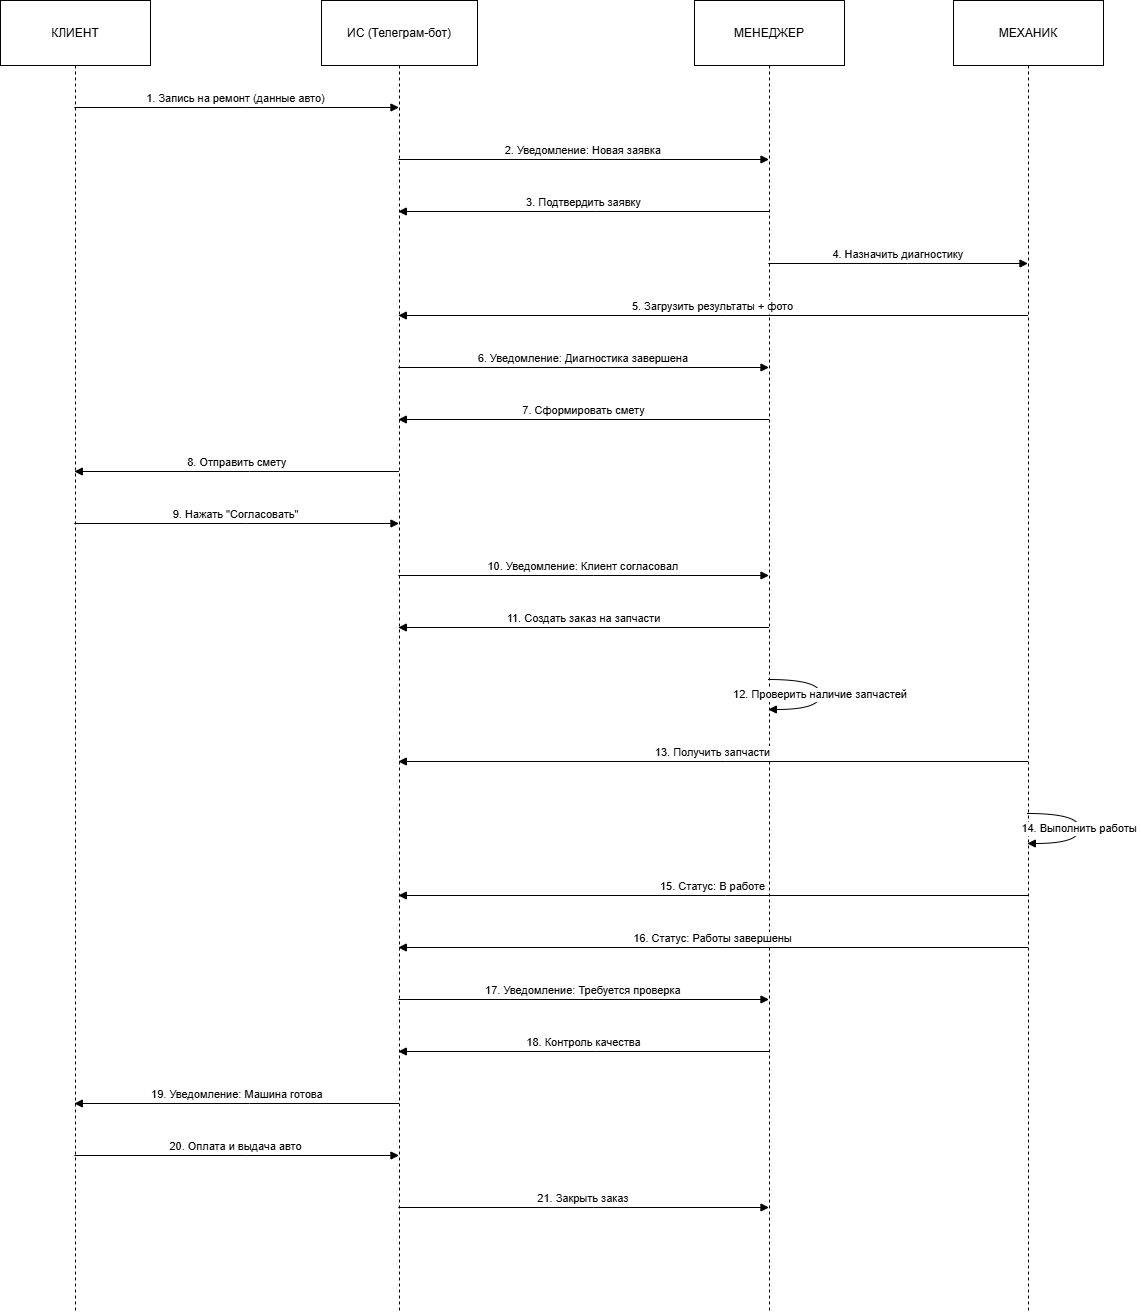

The diagram above was exported from draw.io. Its source (the exported page's mxGraphModel, read from the mxfile embedded in the PNG):
<mxGraphModel dx="2377" dy="1415" grid="1" gridSize="10" guides="1" tooltips="1" connect="1" arrows="1" fold="1" page="1" pageScale="1" pageWidth="827" pageHeight="1169" math="0" shadow="0">
  <root>
    <mxCell id="0" />
    <mxCell id="1" parent="0" />
    <mxCell id="n-k6cOUOkcaTaCq24jTg-1" parent="1" style="shape=umlLifeline;perimeter=lifelinePerimeter;whiteSpace=wrap;container=1;dropTarget=0;collapsible=0;recursiveResize=0;outlineConnect=0;portConstraint=eastwest;newEdgeStyle={&quot;edgeStyle&quot;:&quot;elbowEdgeStyle&quot;,&quot;elbow&quot;:&quot;vertical&quot;,&quot;curved&quot;:0,&quot;rounded&quot;:0};size=65;" value="КЛИЕНТ" vertex="1">
      <mxGeometry height="1312" width="150" x="20" y="20" as="geometry" />
    </mxCell>
    <mxCell id="n-k6cOUOkcaTaCq24jTg-2" parent="1" style="shape=umlLifeline;perimeter=lifelinePerimeter;whiteSpace=wrap;container=1;dropTarget=0;collapsible=0;recursiveResize=0;outlineConnect=0;portConstraint=eastwest;newEdgeStyle={&quot;edgeStyle&quot;:&quot;elbowEdgeStyle&quot;,&quot;elbow&quot;:&quot;vertical&quot;,&quot;curved&quot;:0,&quot;rounded&quot;:0};size=65;" value="ИС (Телеграм-бот)" vertex="1">
      <mxGeometry height="1312" width="156" x="341" y="20" as="geometry" />
    </mxCell>
    <mxCell id="n-k6cOUOkcaTaCq24jTg-3" parent="1" style="shape=umlLifeline;perimeter=lifelinePerimeter;whiteSpace=wrap;container=1;dropTarget=0;collapsible=0;recursiveResize=0;outlineConnect=0;portConstraint=eastwest;newEdgeStyle={&quot;edgeStyle&quot;:&quot;elbowEdgeStyle&quot;,&quot;elbow&quot;:&quot;vertical&quot;,&quot;curved&quot;:0,&quot;rounded&quot;:0};size=65;" value="МЕНЕДЖЕР" vertex="1">
      <mxGeometry height="1312" width="150" x="714" y="20" as="geometry" />
    </mxCell>
    <mxCell id="n-k6cOUOkcaTaCq24jTg-4" parent="1" style="shape=umlLifeline;perimeter=lifelinePerimeter;whiteSpace=wrap;container=1;dropTarget=0;collapsible=0;recursiveResize=0;outlineConnect=0;portConstraint=eastwest;newEdgeStyle={&quot;edgeStyle&quot;:&quot;elbowEdgeStyle&quot;,&quot;elbow&quot;:&quot;vertical&quot;,&quot;curved&quot;:0,&quot;rounded&quot;:0};size=65;" value="МЕХАНИК" vertex="1">
      <mxGeometry height="1312" width="150" x="973" y="20" as="geometry" />
    </mxCell>
    <mxCell id="n-k6cOUOkcaTaCq24jTg-5" edge="1" parent="1" source="n-k6cOUOkcaTaCq24jTg-1" style="verticalAlign=bottom;edgeStyle=elbowEdgeStyle;elbow=vertical;curved=0;rounded=0;endArrow=block;" target="n-k6cOUOkcaTaCq24jTg-2" value="1. Запись на ремонт (данные авто)">
      <mxGeometry relative="1" as="geometry">
        <Array as="points">
          <mxPoint x="266" y="127" />
        </Array>
      </mxGeometry>
    </mxCell>
    <mxCell id="n-k6cOUOkcaTaCq24jTg-6" edge="1" parent="1" source="n-k6cOUOkcaTaCq24jTg-2" style="verticalAlign=bottom;edgeStyle=elbowEdgeStyle;elbow=vertical;curved=0;rounded=0;endArrow=block;" target="n-k6cOUOkcaTaCq24jTg-3" value="2. Уведомление: Новая заявка">
      <mxGeometry relative="1" as="geometry">
        <Array as="points">
          <mxPoint x="613" y="179" />
        </Array>
      </mxGeometry>
    </mxCell>
    <mxCell id="n-k6cOUOkcaTaCq24jTg-7" edge="1" parent="1" source="n-k6cOUOkcaTaCq24jTg-3" style="verticalAlign=bottom;edgeStyle=elbowEdgeStyle;elbow=vertical;curved=0;rounded=0;endArrow=block;" target="n-k6cOUOkcaTaCq24jTg-2" value="3. Подтвердить заявку">
      <mxGeometry relative="1" as="geometry">
        <Array as="points">
          <mxPoint x="616" y="231" />
        </Array>
      </mxGeometry>
    </mxCell>
    <mxCell id="n-k6cOUOkcaTaCq24jTg-8" edge="1" parent="1" source="n-k6cOUOkcaTaCq24jTg-3" style="verticalAlign=bottom;edgeStyle=elbowEdgeStyle;elbow=vertical;curved=0;rounded=0;endArrow=block;" target="n-k6cOUOkcaTaCq24jTg-4" value="4. Назначить диагностику">
      <mxGeometry relative="1" as="geometry">
        <Array as="points">
          <mxPoint x="927" y="283" />
        </Array>
      </mxGeometry>
    </mxCell>
    <mxCell id="n-k6cOUOkcaTaCq24jTg-9" edge="1" parent="1" source="n-k6cOUOkcaTaCq24jTg-4" style="verticalAlign=bottom;edgeStyle=elbowEdgeStyle;elbow=vertical;curved=0;rounded=0;endArrow=block;" target="n-k6cOUOkcaTaCq24jTg-2" value="5. Загрузить результаты + фото">
      <mxGeometry relative="1" as="geometry">
        <Array as="points">
          <mxPoint x="745" y="335" />
        </Array>
      </mxGeometry>
    </mxCell>
    <mxCell id="n-k6cOUOkcaTaCq24jTg-10" edge="1" parent="1" source="n-k6cOUOkcaTaCq24jTg-2" style="verticalAlign=bottom;edgeStyle=elbowEdgeStyle;elbow=vertical;curved=0;rounded=0;endArrow=block;" target="n-k6cOUOkcaTaCq24jTg-3" value="6. Уведомление: Диагностика завершена">
      <mxGeometry relative="1" as="geometry">
        <Array as="points">
          <mxPoint x="613" y="387" />
        </Array>
      </mxGeometry>
    </mxCell>
    <mxCell id="n-k6cOUOkcaTaCq24jTg-11" edge="1" parent="1" source="n-k6cOUOkcaTaCq24jTg-3" style="verticalAlign=bottom;edgeStyle=elbowEdgeStyle;elbow=vertical;curved=0;rounded=0;endArrow=block;" target="n-k6cOUOkcaTaCq24jTg-2" value="7. Сформировать смету">
      <mxGeometry relative="1" as="geometry">
        <Array as="points">
          <mxPoint x="616" y="439" />
        </Array>
      </mxGeometry>
    </mxCell>
    <mxCell id="n-k6cOUOkcaTaCq24jTg-12" edge="1" parent="1" source="n-k6cOUOkcaTaCq24jTg-2" style="verticalAlign=bottom;edgeStyle=elbowEdgeStyle;elbow=vertical;curved=0;rounded=0;endArrow=block;" target="n-k6cOUOkcaTaCq24jTg-1" value="8. Отправить смету">
      <mxGeometry relative="1" as="geometry">
        <Array as="points">
          <mxPoint x="269" y="491" />
        </Array>
      </mxGeometry>
    </mxCell>
    <mxCell id="n-k6cOUOkcaTaCq24jTg-13" edge="1" parent="1" source="n-k6cOUOkcaTaCq24jTg-1" style="verticalAlign=bottom;edgeStyle=elbowEdgeStyle;elbow=vertical;curved=0;rounded=0;endArrow=block;" target="n-k6cOUOkcaTaCq24jTg-2" value="9. Нажать &quot;Согласовать&quot;">
      <mxGeometry relative="1" as="geometry">
        <Array as="points">
          <mxPoint x="266" y="543" />
        </Array>
      </mxGeometry>
    </mxCell>
    <mxCell id="n-k6cOUOkcaTaCq24jTg-14" edge="1" parent="1" source="n-k6cOUOkcaTaCq24jTg-2" style="verticalAlign=bottom;edgeStyle=elbowEdgeStyle;elbow=vertical;curved=0;rounded=0;endArrow=block;" target="n-k6cOUOkcaTaCq24jTg-3" value="10. Уведомление: Клиент согласовал">
      <mxGeometry relative="1" as="geometry">
        <Array as="points">
          <mxPoint x="613" y="595" />
        </Array>
      </mxGeometry>
    </mxCell>
    <mxCell id="n-k6cOUOkcaTaCq24jTg-15" edge="1" parent="1" source="n-k6cOUOkcaTaCq24jTg-3" style="verticalAlign=bottom;edgeStyle=elbowEdgeStyle;elbow=vertical;curved=0;rounded=0;endArrow=block;" target="n-k6cOUOkcaTaCq24jTg-2" value="11. Создать заказ на запчасти">
      <mxGeometry relative="1" as="geometry">
        <Array as="points">
          <mxPoint x="616" y="647" />
        </Array>
      </mxGeometry>
    </mxCell>
    <mxCell id="n-k6cOUOkcaTaCq24jTg-16" edge="1" parent="1" source="n-k6cOUOkcaTaCq24jTg-3" style="curved=1;endArrow=block;rounded=0;" target="n-k6cOUOkcaTaCq24jTg-3" value="12. Проверить наличие запчастей">
      <mxGeometry relative="1" as="geometry">
        <Array as="points">
          <mxPoint x="840" y="699" />
          <mxPoint x="840" y="729" />
        </Array>
      </mxGeometry>
    </mxCell>
    <mxCell id="n-k6cOUOkcaTaCq24jTg-17" edge="1" parent="1" source="n-k6cOUOkcaTaCq24jTg-4" style="verticalAlign=bottom;edgeStyle=elbowEdgeStyle;elbow=vertical;curved=0;rounded=0;endArrow=block;" target="n-k6cOUOkcaTaCq24jTg-2" value="13. Получить запчасти">
      <mxGeometry relative="1" as="geometry">
        <Array as="points">
          <mxPoint x="745" y="781" />
        </Array>
      </mxGeometry>
    </mxCell>
    <mxCell id="n-k6cOUOkcaTaCq24jTg-18" edge="1" parent="1" source="n-k6cOUOkcaTaCq24jTg-4" style="curved=1;endArrow=block;rounded=0;" target="n-k6cOUOkcaTaCq24jTg-4" value="14. Выполнить работы">
      <mxGeometry relative="1" as="geometry">
        <Array as="points">
          <mxPoint x="1099" y="833" />
          <mxPoint x="1099" y="863" />
        </Array>
      </mxGeometry>
    </mxCell>
    <mxCell id="n-k6cOUOkcaTaCq24jTg-19" edge="1" parent="1" source="n-k6cOUOkcaTaCq24jTg-4" style="verticalAlign=bottom;edgeStyle=elbowEdgeStyle;elbow=vertical;curved=0;rounded=0;endArrow=block;" target="n-k6cOUOkcaTaCq24jTg-2" value="15. Статус: В работе">
      <mxGeometry relative="1" as="geometry">
        <Array as="points">
          <mxPoint x="745" y="915" />
        </Array>
      </mxGeometry>
    </mxCell>
    <mxCell id="n-k6cOUOkcaTaCq24jTg-20" edge="1" parent="1" source="n-k6cOUOkcaTaCq24jTg-4" style="verticalAlign=bottom;edgeStyle=elbowEdgeStyle;elbow=vertical;curved=0;rounded=0;endArrow=block;" target="n-k6cOUOkcaTaCq24jTg-2" value="16. Статус: Работы завершены">
      <mxGeometry relative="1" as="geometry">
        <Array as="points">
          <mxPoint x="745" y="967" />
        </Array>
      </mxGeometry>
    </mxCell>
    <mxCell id="n-k6cOUOkcaTaCq24jTg-21" edge="1" parent="1" source="n-k6cOUOkcaTaCq24jTg-2" style="verticalAlign=bottom;edgeStyle=elbowEdgeStyle;elbow=vertical;curved=0;rounded=0;endArrow=block;" target="n-k6cOUOkcaTaCq24jTg-3" value="17. Уведомление: Требуется проверка">
      <mxGeometry relative="1" as="geometry">
        <Array as="points">
          <mxPoint x="613" y="1019" />
        </Array>
      </mxGeometry>
    </mxCell>
    <mxCell id="n-k6cOUOkcaTaCq24jTg-22" edge="1" parent="1" source="n-k6cOUOkcaTaCq24jTg-3" style="verticalAlign=bottom;edgeStyle=elbowEdgeStyle;elbow=vertical;curved=0;rounded=0;endArrow=block;" target="n-k6cOUOkcaTaCq24jTg-2" value="18. Контроль качества">
      <mxGeometry relative="1" as="geometry">
        <Array as="points">
          <mxPoint x="616" y="1071" />
        </Array>
      </mxGeometry>
    </mxCell>
    <mxCell id="n-k6cOUOkcaTaCq24jTg-23" edge="1" parent="1" source="n-k6cOUOkcaTaCq24jTg-2" style="verticalAlign=bottom;edgeStyle=elbowEdgeStyle;elbow=vertical;curved=0;rounded=0;endArrow=block;" target="n-k6cOUOkcaTaCq24jTg-1" value="19. Уведомление: Машина готова">
      <mxGeometry relative="1" as="geometry">
        <Array as="points">
          <mxPoint x="269" y="1123" />
        </Array>
      </mxGeometry>
    </mxCell>
    <mxCell id="n-k6cOUOkcaTaCq24jTg-24" edge="1" parent="1" source="n-k6cOUOkcaTaCq24jTg-1" style="verticalAlign=bottom;edgeStyle=elbowEdgeStyle;elbow=vertical;curved=0;rounded=0;endArrow=block;" target="n-k6cOUOkcaTaCq24jTg-2" value="20. Оплата и выдача авто">
      <mxGeometry relative="1" as="geometry">
        <Array as="points">
          <mxPoint x="266" y="1175" />
        </Array>
      </mxGeometry>
    </mxCell>
    <mxCell id="n-k6cOUOkcaTaCq24jTg-25" edge="1" parent="1" source="n-k6cOUOkcaTaCq24jTg-2" style="verticalAlign=bottom;edgeStyle=elbowEdgeStyle;elbow=vertical;curved=0;rounded=0;endArrow=block;" target="n-k6cOUOkcaTaCq24jTg-3" value="21. Закрыть заказ">
      <mxGeometry relative="1" as="geometry">
        <Array as="points">
          <mxPoint x="613" y="1227" />
        </Array>
      </mxGeometry>
    </mxCell>
  </root>
</mxGraphModel>